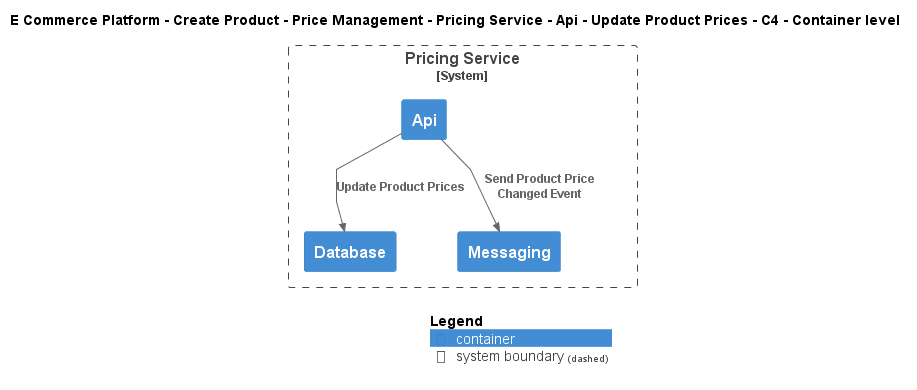

The diagram above was rendered by PlantUML. Its source (embedded in the PNG):
@startuml
!include ..\..\..\..\..\..\..\..\..\.c4s\C4_Container.puml

AddElementTag("c4interflow:lifecycle:new", $bgColor=green, $fontColor=#ffffff, $borderColor=green, $shadowing="False")
AddElementTag("c4interflow:lifecycle:changed", $bgColor=orange, $fontColor=#ffffff, $borderColor=orange, $shadowing="False")
AddElementTag("c4interflow:lifecycle:removed", $bgColor=red, $fontColor=#ffffff, $borderColor=red, $shadowing="False")

AddRelTag("c4interflow:lifecycle:new", $textColor=green, $lineColor=green)
AddRelTag("c4interflow:lifecycle:changed", $textColor=orange, $lineColor=orange)
AddRelTag("c4interflow:lifecycle:removed", $textColor=red, $lineColor=red)

SHOW_PERSON_PORTRAIT()
LAYOUT_TOP_DOWN()

skinparam linetype polyline

title E Commerce Platform - Create Product - Price Management - Pricing Service - Api - Update Product Prices - C4 - Container level


System_Boundary(ECommercePlatform.CreateProduct.PriceManagement.SoftwareSystems.PricingService, "Pricing Service") {
    Container(ECommercePlatform.CreateProduct.PriceManagement.SoftwareSystems.PricingService.Containers.Api, "Api", "", "")
    Container(ECommercePlatform.CreateProduct.PriceManagement.SoftwareSystems.PricingService.Containers.Database, "Database", "", "")
    Container(ECommercePlatform.CreateProduct.PriceManagement.SoftwareSystems.PricingService.Containers.Messaging, "Messaging", "", "")
}

Rel(ECommercePlatform.CreateProduct.PriceManagement.SoftwareSystems.PricingService.Containers.Api, ECommercePlatform.CreateProduct.PriceManagement.SoftwareSystems.PricingService.Containers.Database, "Update Product Prices")
Rel(ECommercePlatform.CreateProduct.PriceManagement.SoftwareSystems.PricingService.Containers.Api, ECommercePlatform.CreateProduct.PriceManagement.SoftwareSystems.PricingService.Containers.Messaging, "Send Product Price Changed Event")


SHOW_LEGEND()
@enduml